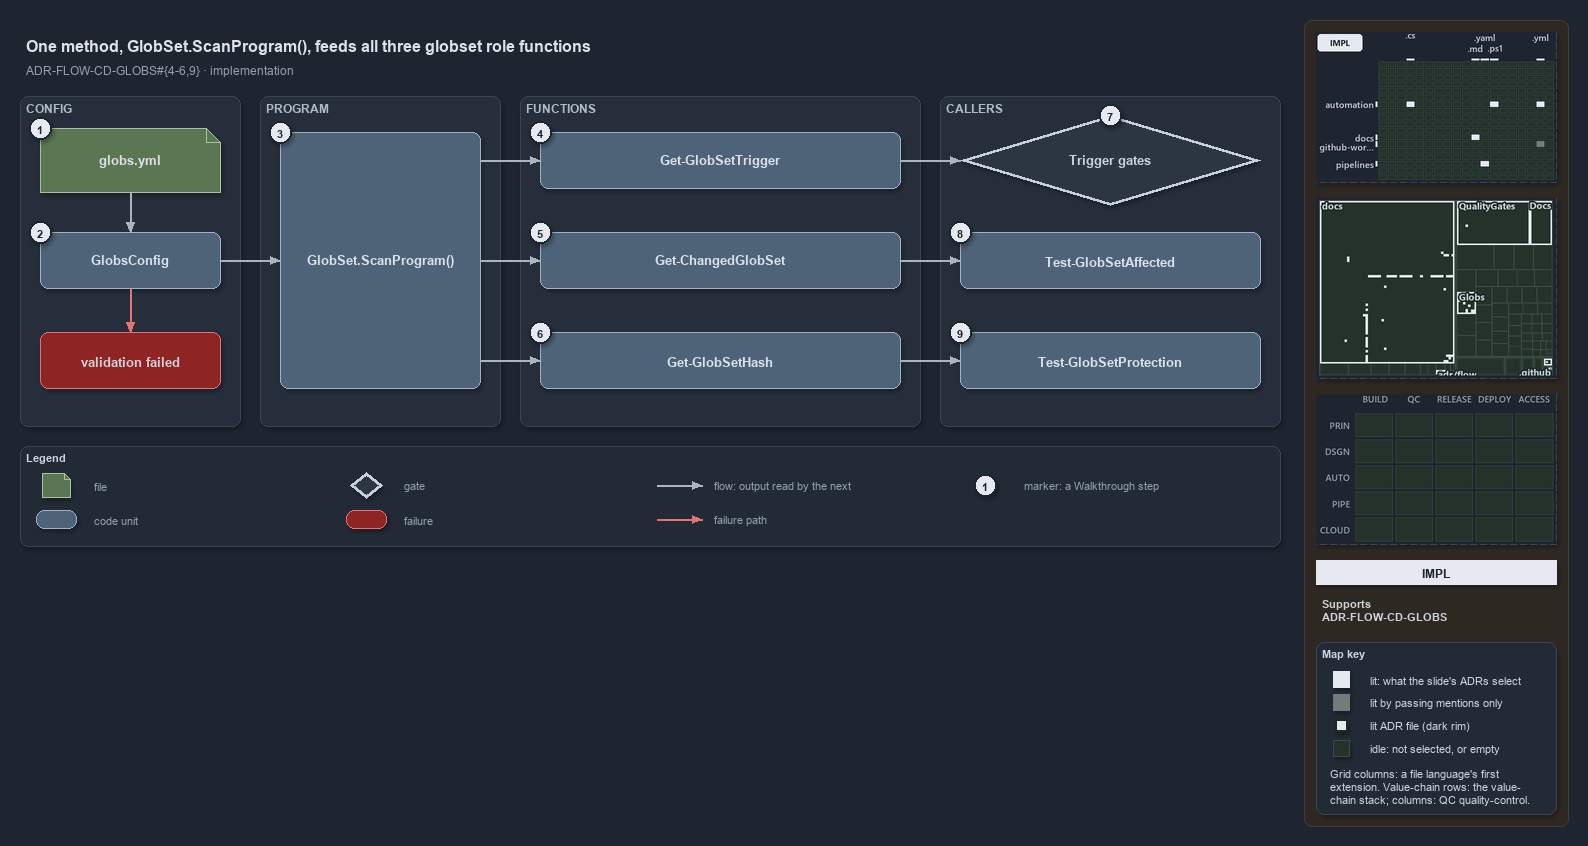

The diagram above was exported from draw.io. Its source (the exported page's mxGraphModel, read from the mxfile embedded in the PNG):
<mxGraphModel dx="1024" dy="768" grid="0" gridSize="10" guides="1" tooltips="1" connect="1" arrows="1" fold="1" page="1" pageScale="1" pageWidth="1572" pageHeight="560" background="#1E2430" math="0" shadow="1">
  <root>
    <mxCell id="0" />
    <mxCell id="1" parent="0" />
    <mxCell id="sidebar-bg" value="" style="rounded=1;arcSize=2;html=1;fillColor=#2E2823;strokeColor=#453C33;shadow=0;" vertex="1" parent="1">
      <mxGeometry x="1304" y="4" width="264" height="806" as="geometry" />
    </mxCell>
    <mxCell id="title" value="One method, GlobSet.ScanProgram(), feeds all three globset role functions" style="text;html=1;align=left;verticalAlign=middle;fontSize=16;fontStyle=1;fontColor=#DDE2E9;" vertex="1" parent="1">
      <mxGeometry x="20" y="14" width="1260" height="30" as="geometry" />
    </mxCell>
    <mxCell id="subtitle" value="ADR-FLOW-CD-GLOBS#{4-6,9} &amp;#183; implementation" style="text;html=1;align=left;verticalAlign=middle;fontSize=12;fontColor=#949FAE;" vertex="1" parent="1">
      <mxGeometry x="20" y="44" width="1240" height="20" as="geometry" />
    </mxCell>
    <mxCell id="band-config" value="CONFIG" style="rounded=1;html=1;arcSize=3;fillColor=#262E3B;strokeColor=#3A4555;verticalAlign=top;align=left;spacingLeft=8;fontStyle=1;fontSize=12;fontColor=#B0BAC7;" vertex="1" parent="1">
      <mxGeometry x="20" y="80" width="220" height="330" as="geometry" />
    </mxCell>
    <mxCell id="band-program" value="PROGRAM" style="rounded=1;html=1;arcSize=3;fillColor=#262E3B;strokeColor=#3A4555;verticalAlign=top;align=left;spacingLeft=8;fontStyle=1;fontSize=12;fontColor=#B0BAC7;" vertex="1" parent="1">
      <mxGeometry x="260" y="80" width="240" height="330" as="geometry" />
    </mxCell>
    <mxCell id="band-functions" value="FUNCTIONS" style="rounded=1;html=1;arcSize=3;fillColor=#262E3B;strokeColor=#3A4555;verticalAlign=top;align=left;spacingLeft=8;fontStyle=1;fontSize=12;fontColor=#B0BAC7;" vertex="1" parent="1">
      <mxGeometry x="520" y="80" width="400" height="330" as="geometry" />
    </mxCell>
    <mxCell id="band-callers" value="CALLERS" style="rounded=1;html=1;arcSize=3;fillColor=#262E3B;strokeColor=#3A4555;verticalAlign=top;align=left;spacingLeft=8;fontStyle=1;fontSize=12;fontColor=#B0BAC7;" vertex="1" parent="1">
      <mxGeometry x="940" y="80" width="340" height="330" as="geometry" />
    </mxCell>
    <mxCell id="f-globs" value="&lt;b&gt;globs.yml&lt;/b&gt;" style="shape=note;size=14;whiteSpace=wrap;html=1;fontColor=#DDE2E9;fillColor=#5B7653;strokeColor=#A9C29F;fontSize=13;" vertex="1" parent="1">
      <mxGeometry x="40" y="112" width="180" height="64" as="geometry" />
    </mxCell>
    <mxCell id="c-globsconfig" value="&lt;b&gt;GlobsConfig&lt;/b&gt;" style="rounded=1;whiteSpace=wrap;html=1;fontColor=#DDE2E9;arcSize=20;fillColor=#4E6378;strokeColor=#9FB3C8;fontSize=13;" vertex="1" parent="1">
      <mxGeometry x="40" y="216" width="180" height="56" as="geometry" />
    </mxCell>
    <mxCell id="x-invalid" value="&lt;b&gt;validation failed&lt;/b&gt;" style="rounded=1;whiteSpace=wrap;html=1;arcSize=20;fillColor=#8E2424;strokeColor=#E57373;fontSize=13;" vertex="1" parent="1">
      <mxGeometry x="40" y="316" width="180" height="56" as="geometry" />
    </mxCell>
    <mxCell id="p-edge-globs-config-a" value="" style="text;html=1;strokeColor=none;fillColor=none;" vertex="1" parent="1">
      <mxGeometry x="130" y="176" width="1" height="1" as="geometry" />
    </mxCell>
    <mxCell id="p-edge-globs-config-b" value="" style="text;html=1;strokeColor=none;fillColor=none;" vertex="1" parent="1">
      <mxGeometry x="130" y="216" width="1" height="1" as="geometry" />
    </mxCell>
    <mxCell id="edge-globs-config" value="" style="edgeStyle=orthogonalEdgeStyle;rounded=1;html=1;fontSize=11;endArrow=block;strokeColor=#AAB4C3;fontColor=#CDD3DC;shadow=0;" edge="1" parent="1" source="p-edge-globs-config-a" target="p-edge-globs-config-b">
      <mxGeometry relative="1" as="geometry" />
    </mxCell>
    <mxCell id="p-edge-config-invalid-a" value="" style="text;html=1;strokeColor=none;fillColor=none;" vertex="1" parent="1">
      <mxGeometry x="130" y="272" width="1" height="1" as="geometry" />
    </mxCell>
    <mxCell id="p-edge-config-invalid-b" value="" style="text;html=1;strokeColor=none;fillColor=none;" vertex="1" parent="1">
      <mxGeometry x="130" y="316" width="1" height="1" as="geometry" />
    </mxCell>
    <mxCell id="edge-config-invalid" value="" style="edgeStyle=orthogonalEdgeStyle;rounded=1;html=1;fontSize=11;endArrow=block;strokeColor=#E57373;fontColor=#CDD3DC;shadow=0;" edge="1" parent="1" source="p-edge-config-invalid-a" target="p-edge-config-invalid-b">
      <mxGeometry relative="1" as="geometry" />
    </mxCell>
    <mxCell id="c-program" value="&lt;b&gt;GlobSet.ScanProgram()&lt;/b&gt;" style="rounded=1;whiteSpace=wrap;html=1;fontColor=#DDE2E9;arcSize=20;fillColor=#4E6378;strokeColor=#9FB3C8;fontSize=13;" vertex="1" parent="1">
      <mxGeometry x="280" y="116" width="200" height="256" as="geometry" />
    </mxCell>
    <mxCell id="p-edge-config-program-a" value="" style="text;html=1;strokeColor=none;fillColor=none;" vertex="1" parent="1">
      <mxGeometry x="220" y="244" width="1" height="1" as="geometry" />
    </mxCell>
    <mxCell id="p-edge-config-program-b" value="" style="text;html=1;strokeColor=none;fillColor=none;" vertex="1" parent="1">
      <mxGeometry x="280" y="244" width="1" height="1" as="geometry" />
    </mxCell>
    <mxCell id="edge-config-program" value="" style="edgeStyle=orthogonalEdgeStyle;rounded=1;html=1;fontSize=11;endArrow=block;strokeColor=#AAB4C3;fontColor=#CDD3DC;shadow=0;" edge="1" parent="1" source="p-edge-config-program-a" target="p-edge-config-program-b">
      <mxGeometry relative="1" as="geometry" />
    </mxCell>
    <mxCell id="c-fn-1" value="&lt;b&gt;Get-GlobSetTrigger&lt;/b&gt;" style="rounded=1;whiteSpace=wrap;html=1;fontColor=#DDE2E9;arcSize=20;fillColor=#4E6378;strokeColor=#9FB3C8;fontSize=13;" vertex="1" parent="1">
      <mxGeometry x="540" y="116" width="360" height="56" as="geometry" />
    </mxCell>
    <mxCell id="p-edge-program-fn-1-a" value="" style="text;html=1;strokeColor=none;fillColor=none;" vertex="1" parent="1">
      <mxGeometry x="480" y="144" width="1" height="1" as="geometry" />
    </mxCell>
    <mxCell id="p-edge-program-fn-1-b" value="" style="text;html=1;strokeColor=none;fillColor=none;" vertex="1" parent="1">
      <mxGeometry x="540" y="144" width="1" height="1" as="geometry" />
    </mxCell>
    <mxCell id="edge-program-fn-1" value="" style="edgeStyle=orthogonalEdgeStyle;rounded=1;html=1;fontSize=11;endArrow=block;strokeColor=#AAB4C3;fontColor=#CDD3DC;shadow=0;" edge="1" parent="1" source="p-edge-program-fn-1-a" target="p-edge-program-fn-1-b">
      <mxGeometry relative="1" as="geometry" />
    </mxCell>
    <mxCell id="c-fn-2" value="&lt;b&gt;Get-ChangedGlobSet&lt;/b&gt;" style="rounded=1;whiteSpace=wrap;html=1;fontColor=#DDE2E9;arcSize=20;fillColor=#4E6378;strokeColor=#9FB3C8;fontSize=13;" vertex="1" parent="1">
      <mxGeometry x="540" y="216" width="360" height="56" as="geometry" />
    </mxCell>
    <mxCell id="p-edge-program-fn-2-a" value="" style="text;html=1;strokeColor=none;fillColor=none;" vertex="1" parent="1">
      <mxGeometry x="480" y="244" width="1" height="1" as="geometry" />
    </mxCell>
    <mxCell id="p-edge-program-fn-2-b" value="" style="text;html=1;strokeColor=none;fillColor=none;" vertex="1" parent="1">
      <mxGeometry x="540" y="244" width="1" height="1" as="geometry" />
    </mxCell>
    <mxCell id="edge-program-fn-2" value="" style="edgeStyle=orthogonalEdgeStyle;rounded=1;html=1;fontSize=11;endArrow=block;strokeColor=#AAB4C3;fontColor=#CDD3DC;shadow=0;" edge="1" parent="1" source="p-edge-program-fn-2-a" target="p-edge-program-fn-2-b">
      <mxGeometry relative="1" as="geometry" />
    </mxCell>
    <mxCell id="c-fn-3" value="&lt;b&gt;Get-GlobSetHash&lt;/b&gt;" style="rounded=1;whiteSpace=wrap;html=1;fontColor=#DDE2E9;arcSize=20;fillColor=#4E6378;strokeColor=#9FB3C8;fontSize=13;" vertex="1" parent="1">
      <mxGeometry x="540" y="316" width="360" height="56" as="geometry" />
    </mxCell>
    <mxCell id="p-edge-program-fn-3-a" value="" style="text;html=1;strokeColor=none;fillColor=none;" vertex="1" parent="1">
      <mxGeometry x="480" y="344" width="1" height="1" as="geometry" />
    </mxCell>
    <mxCell id="p-edge-program-fn-3-b" value="" style="text;html=1;strokeColor=none;fillColor=none;" vertex="1" parent="1">
      <mxGeometry x="540" y="344" width="1" height="1" as="geometry" />
    </mxCell>
    <mxCell id="edge-program-fn-3" value="" style="edgeStyle=orthogonalEdgeStyle;rounded=1;html=1;fontSize=11;endArrow=block;strokeColor=#AAB4C3;fontColor=#CDD3DC;shadow=0;" edge="1" parent="1" source="p-edge-program-fn-3-a" target="p-edge-program-fn-3-b">
      <mxGeometry relative="1" as="geometry" />
    </mxCell>
    <mxCell id="g-trigger" value="&lt;b&gt;Trigger gates&lt;/b&gt;" style="rhombus;whiteSpace=wrap;html=1;fillColor=#2C3542;strokeColor=#C7D0DB;strokeWidth=3;fontSize=13;fontColor=#CDD3DC;" vertex="1" parent="1">
      <mxGeometry x="960" y="99" width="300" height="90" as="geometry" />
    </mxCell>
    <mxCell id="c-affected" value="&lt;b&gt;Test-GlobSetAffected&lt;/b&gt;" style="rounded=1;whiteSpace=wrap;html=1;fontColor=#DDE2E9;arcSize=20;fillColor=#4E6378;strokeColor=#9FB3C8;fontSize=13;" vertex="1" parent="1">
      <mxGeometry x="960" y="216" width="300" height="56" as="geometry" />
    </mxCell>
    <mxCell id="c-protection" value="&lt;b&gt;Test-GlobSetProtection&lt;/b&gt;" style="rounded=1;whiteSpace=wrap;html=1;fontColor=#DDE2E9;arcSize=20;fillColor=#4E6378;strokeColor=#9FB3C8;fontSize=13;" vertex="1" parent="1">
      <mxGeometry x="960" y="316" width="300" height="56" as="geometry" />
    </mxCell>
    <mxCell id="p-edge-fn-caller-1-a" value="" style="text;html=1;strokeColor=none;fillColor=none;" vertex="1" parent="1">
      <mxGeometry x="900" y="144" width="1" height="1" as="geometry" />
    </mxCell>
    <mxCell id="p-edge-fn-caller-1-b" value="" style="text;html=1;strokeColor=none;fillColor=none;" vertex="1" parent="1">
      <mxGeometry x="960" y="144" width="1" height="1" as="geometry" />
    </mxCell>
    <mxCell id="edge-fn-caller-1" value="" style="edgeStyle=orthogonalEdgeStyle;rounded=1;html=1;fontSize=11;endArrow=block;strokeColor=#AAB4C3;fontColor=#CDD3DC;shadow=0;" edge="1" parent="1" source="p-edge-fn-caller-1-a" target="p-edge-fn-caller-1-b">
      <mxGeometry relative="1" as="geometry" />
    </mxCell>
    <mxCell id="p-edge-fn-caller-2-a" value="" style="text;html=1;strokeColor=none;fillColor=none;" vertex="1" parent="1">
      <mxGeometry x="900" y="244" width="1" height="1" as="geometry" />
    </mxCell>
    <mxCell id="p-edge-fn-caller-2-b" value="" style="text;html=1;strokeColor=none;fillColor=none;" vertex="1" parent="1">
      <mxGeometry x="960" y="244" width="1" height="1" as="geometry" />
    </mxCell>
    <mxCell id="edge-fn-caller-2" value="" style="edgeStyle=orthogonalEdgeStyle;rounded=1;html=1;fontSize=11;endArrow=block;strokeColor=#AAB4C3;fontColor=#CDD3DC;shadow=0;" edge="1" parent="1" source="p-edge-fn-caller-2-a" target="p-edge-fn-caller-2-b">
      <mxGeometry relative="1" as="geometry" />
    </mxCell>
    <mxCell id="p-edge-fn-caller-3-a" value="" style="text;html=1;strokeColor=none;fillColor=none;" vertex="1" parent="1">
      <mxGeometry x="900" y="344" width="1" height="1" as="geometry" />
    </mxCell>
    <mxCell id="p-edge-fn-caller-3-b" value="" style="text;html=1;strokeColor=none;fillColor=none;" vertex="1" parent="1">
      <mxGeometry x="960" y="344" width="1" height="1" as="geometry" />
    </mxCell>
    <mxCell id="edge-fn-caller-3" value="" style="edgeStyle=orthogonalEdgeStyle;rounded=1;html=1;fontSize=11;endArrow=block;strokeColor=#AAB4C3;fontColor=#CDD3DC;shadow=0;" edge="1" parent="1" source="p-edge-fn-caller-3-a" target="p-edge-fn-caller-3-b">
      <mxGeometry relative="1" as="geometry" />
    </mxCell>
    <mxCell id="mark-1" value="1" style="ellipse;html=1;fillColor=#E6EAF0;strokeColor=#1E2430;strokeWidth=2;fontColor=#1E2430;fontStyle=1;fontSize=11;" vertex="1" parent="1">
      <mxGeometry x="29" y="101" width="22" height="22" as="geometry" />
    </mxCell>
    <mxCell id="mark-2" value="2" style="ellipse;html=1;fillColor=#E6EAF0;strokeColor=#1E2430;strokeWidth=2;fontColor=#1E2430;fontStyle=1;fontSize=11;" vertex="1" parent="1">
      <mxGeometry x="29" y="205" width="22" height="22" as="geometry" />
    </mxCell>
    <mxCell id="mark-3" value="3" style="ellipse;html=1;fillColor=#E6EAF0;strokeColor=#1E2430;strokeWidth=2;fontColor=#1E2430;fontStyle=1;fontSize=11;" vertex="1" parent="1">
      <mxGeometry x="269" y="105" width="22" height="22" as="geometry" />
    </mxCell>
    <mxCell id="mark-4" value="4" style="ellipse;html=1;fillColor=#E6EAF0;strokeColor=#1E2430;strokeWidth=2;fontColor=#1E2430;fontStyle=1;fontSize=11;" vertex="1" parent="1">
      <mxGeometry x="529" y="105" width="22" height="22" as="geometry" />
    </mxCell>
    <mxCell id="mark-5" value="5" style="ellipse;html=1;fillColor=#E6EAF0;strokeColor=#1E2430;strokeWidth=2;fontColor=#1E2430;fontStyle=1;fontSize=11;" vertex="1" parent="1">
      <mxGeometry x="529" y="205" width="22" height="22" as="geometry" />
    </mxCell>
    <mxCell id="mark-6" value="6" style="ellipse;html=1;fillColor=#E6EAF0;strokeColor=#1E2430;strokeWidth=2;fontColor=#1E2430;fontStyle=1;fontSize=11;" vertex="1" parent="1">
      <mxGeometry x="529" y="305" width="22" height="22" as="geometry" />
    </mxCell>
    <mxCell id="mark-7" value="7" style="ellipse;html=1;fillColor=#E6EAF0;strokeColor=#1E2430;strokeWidth=2;fontColor=#1E2430;fontStyle=1;fontSize=11;" vertex="1" parent="1">
      <mxGeometry x="1099" y="88" width="22" height="22" as="geometry" />
    </mxCell>
    <mxCell id="mark-8" value="8" style="ellipse;html=1;fillColor=#E6EAF0;strokeColor=#1E2430;strokeWidth=2;fontColor=#1E2430;fontStyle=1;fontSize=11;" vertex="1" parent="1">
      <mxGeometry x="949" y="205" width="22" height="22" as="geometry" />
    </mxCell>
    <mxCell id="mark-9" value="9" style="ellipse;html=1;fillColor=#E6EAF0;strokeColor=#1E2430;strokeWidth=2;fontColor=#1E2430;fontStyle=1;fontSize=11;" vertex="1" parent="1">
      <mxGeometry x="949" y="305" width="22" height="22" as="geometry" />
    </mxCell>
    <mxCell id="legend" value="&lt;b&gt;Legend&lt;/b&gt;" style="rounded=1;whiteSpace=wrap;html=1;arcSize=6;fillColor=#222A36;strokeColor=#3A4555;align=left;verticalAlign=top;spacing=8;fontSize=11;fontColor=#CDD3DC;" vertex="1" parent="1">
      <mxGeometry x="20" y="430" width="1260" height="100" as="geometry" />
    </mxCell>
    <mxCell id="legend-1" value="" style="shape=note;size=6;whiteSpace=wrap;html=1;fontColor=#DDE2E9;fillColor=#5B7653;strokeColor=#A9C29F;" vertex="1" parent="1">
      <mxGeometry x="42" y="457" width="28" height="24" as="geometry" />
    </mxCell>
    <mxCell id="legend-1-text" value="file" style="text;html=1;align=left;verticalAlign=middle;fontSize=11;fontColor=#949FAE;" vertex="1" parent="1">
      <mxGeometry x="88" y="459" width="250" height="20" as="geometry" />
    </mxCell>
    <mxCell id="legend-2" value="" style="rounded=1;whiteSpace=wrap;html=1;fontColor=#DDE2E9;arcSize=20;fillColor=#4E6378;strokeColor=#9FB3C8;" vertex="1" parent="1">
      <mxGeometry x="36" y="494" width="40" height="18" as="geometry" />
    </mxCell>
    <mxCell id="legend-2-text" value="code unit" style="text;html=1;align=left;verticalAlign=middle;fontSize=11;fontColor=#949FAE;" vertex="1" parent="1">
      <mxGeometry x="88" y="493" width="250" height="20" as="geometry" />
    </mxCell>
    <mxCell id="legend-3" value="" style="rhombus;whiteSpace=wrap;html=1;fillColor=#2C3542;strokeColor=#C7D0DB;strokeWidth=3;fontColor=#CDD3DC;" vertex="1" parent="1">
      <mxGeometry x="350" y="456" width="32" height="26" as="geometry" />
    </mxCell>
    <mxCell id="legend-3-text" value="gate" style="text;html=1;align=left;verticalAlign=middle;fontSize=11;fontColor=#949FAE;" vertex="1" parent="1">
      <mxGeometry x="398" y="459" width="250" height="20" as="geometry" />
    </mxCell>
    <mxCell id="legend-4" value="" style="rounded=1;whiteSpace=wrap;html=1;arcSize=20;fillColor=#8E2424;strokeColor=#E57373;" vertex="1" parent="1">
      <mxGeometry x="346" y="494" width="40" height="18" as="geometry" />
    </mxCell>
    <mxCell id="legend-4-text" value="failure" style="text;html=1;align=left;verticalAlign=middle;fontSize=11;fontColor=#949FAE;" vertex="1" parent="1">
      <mxGeometry x="398" y="493" width="250" height="20" as="geometry" />
    </mxCell>
    <mxCell id="p-legend-5-a" value="" style="text;html=1;strokeColor=none;fillColor=none;" vertex="1" parent="1">
      <mxGeometry x="656" y="469" width="1" height="1" as="geometry" />
    </mxCell>
    <mxCell id="p-legend-5-b" value="" style="text;html=1;strokeColor=none;fillColor=none;" vertex="1" parent="1">
      <mxGeometry x="702" y="469" width="1" height="1" as="geometry" />
    </mxCell>
    <mxCell id="legend-5" value="" style="edgeStyle=orthogonalEdgeStyle;rounded=1;html=1;fontSize=11;endArrow=block;strokeColor=#AAB4C3;fontColor=#CDD3DC;shadow=0;" edge="1" parent="1" source="p-legend-5-a" target="p-legend-5-b">
      <mxGeometry relative="1" as="geometry" />
    </mxCell>
    <mxCell id="legend-5-text" value="flow: output read by the next" style="text;html=1;align=left;verticalAlign=middle;fontSize=11;fontColor=#949FAE;" vertex="1" parent="1">
      <mxGeometry x="708" y="459" width="250" height="20" as="geometry" />
    </mxCell>
    <mxCell id="p-legend-6-a" value="" style="text;html=1;strokeColor=none;fillColor=none;" vertex="1" parent="1">
      <mxGeometry x="656" y="503" width="1" height="1" as="geometry" />
    </mxCell>
    <mxCell id="p-legend-6-b" value="" style="text;html=1;strokeColor=none;fillColor=none;" vertex="1" parent="1">
      <mxGeometry x="702" y="503" width="1" height="1" as="geometry" />
    </mxCell>
    <mxCell id="legend-6" value="" style="edgeStyle=orthogonalEdgeStyle;rounded=1;html=1;fontSize=11;endArrow=block;strokeColor=#E57373;fontColor=#CDD3DC;shadow=0;" edge="1" parent="1" source="p-legend-6-a" target="p-legend-6-b">
      <mxGeometry relative="1" as="geometry" />
    </mxCell>
    <mxCell id="legend-6-text" value="failure path" style="text;html=1;align=left;verticalAlign=middle;fontSize=11;fontColor=#949FAE;" vertex="1" parent="1">
      <mxGeometry x="708" y="493" width="250" height="20" as="geometry" />
    </mxCell>
    <mxCell id="legend-7" value="1" style="ellipse;html=1;fillColor=#E6EAF0;strokeColor=#1E2430;strokeWidth=2;fontColor=#1E2430;fontStyle=1;fontSize=11;" vertex="1" parent="1">
      <mxGeometry x="974" y="458" width="22" height="22" as="geometry" />
    </mxCell>
    <mxCell id="legend-7-text" value="marker: a Walkthrough step" style="text;html=1;align=left;verticalAlign=middle;fontSize=11;fontColor=#949FAE;" vertex="1" parent="1">
      <mxGeometry x="1018" y="459" width="250" height="20" as="geometry" />
    </mxCell>
    <mxCell id="minimap-grid" value="" style="shape=image;html=1;imageAspect=0;aspect=fixed;verticalLabelPosition=bottom;strokeColor=#3A4555;dashed=1;fillColor=#222A36;image=data:image/png,(base64 omitted: 12436 chars);" vertex="1" parent="1">
      <mxGeometry x="1316" y="16" width="240" height="150" as="geometry" />
    </mxCell>
    <mxCell id="minimap-tree" value="" style="shape=image;html=1;imageAspect=0;aspect=fixed;verticalLabelPosition=bottom;strokeColor=#3A4555;dashed=1;fillColor=#222A36;image=data:image/png,(base64 omitted: 15112 chars);" vertex="1" parent="1">
      <mxGeometry x="1316" y="182" width="240" height="180" as="geometry" />
    </mxCell>
    <mxCell id="minimap-chain" value="" style="shape=image;html=1;imageAspect=0;aspect=fixed;verticalLabelPosition=bottom;strokeColor=#3A4555;dashed=1;fillColor=#222A36;image=data:image/png,(base64 omitted: 11912 chars);" vertex="1" parent="1">
      <mxGeometry x="1316" y="378" width="240" height="150" as="geometry" />
    </mxCell>
    <mxCell id="lens-badge" value="IMPL" style="rounded=0;whiteSpace=wrap;html=1;align=center;verticalAlign=middle;fontSize=12;fontStyle=1;fontColor=#1E2430;fillColor=#E6EAF0;strokeColor=none;" vertex="1" parent="1">
      <mxGeometry x="1316" y="544" width="240" height="24" as="geometry" />
    </mxCell>
    <mxCell id="supports" value="&lt;b&gt;Supports&lt;/b&gt;&lt;br&gt;ADR-FLOW-CD-GLOBS" style="text;html=1;whiteSpace=wrap;align=left;verticalAlign=top;fontSize=11;fontColor=#CDD3DC;" vertex="1" parent="1">
      <mxGeometry x="1316" y="576" width="240" height="38" as="geometry" />
    </mxCell>
    <mxCell id="mapkey" value="&lt;b&gt;Map key&lt;/b&gt;" style="rounded=1;arcSize=6;whiteSpace=wrap;html=1;align=left;verticalAlign=top;fontSize=11;fontColor=#CDD3DC;fillColor=#222A36;strokeColor=#3A4555;spacingLeft=8;spacingTop=2;" vertex="1" parent="1">
      <mxGeometry x="1316" y="626" width="240" height="172" as="geometry" />
    </mxCell>
    <mxCell id="mapkey-lit" value="" style="rounded=0;html=1;fillColor=#E6EAF0;strokeColor=#E6EAF0;" vertex="1" parent="1">
      <mxGeometry x="1333.0" y="655.0" width="16" height="16" as="geometry" />
    </mxCell>
    <mxCell id="mapkey-lit-text" value="lit: what the slide's ADRs select" style="text;html=1;align=left;verticalAlign=middle;fontSize=11;fontColor=#CDD3DC;" vertex="1" parent="1">
      <mxGeometry x="1364" y="653" width="184" height="20" as="geometry" />
    </mxCell>
    <mxCell id="mapkey-touched" value="" style="rounded=0;html=1;fillColor=#727C79;strokeColor=#727C79;" vertex="1" parent="1">
      <mxGeometry x="1333.0" y="678.0" width="16" height="16" as="geometry" />
    </mxCell>
    <mxCell id="mapkey-touched-text" value="lit by passing mentions only" style="text;html=1;align=left;verticalAlign=middle;fontSize=11;fontColor=#CDD3DC;" vertex="1" parent="1">
      <mxGeometry x="1364" y="676" width="184" height="20" as="geometry" />
    </mxCell>
    <mxCell id="mapkey-adr" value="" style="rounded=0;html=1;fillColor=#E6EAF0;strokeColor=#1C2A24;strokeWidth=2;" vertex="1" parent="1">
      <mxGeometry x="1335.0" y="703.0" width="12" height="12" as="geometry" />
    </mxCell>
    <mxCell id="mapkey-adr-text" value="lit ADR file (dark rim)" style="text;html=1;align=left;verticalAlign=middle;fontSize=11;fontColor=#CDD3DC;" vertex="1" parent="1">
      <mxGeometry x="1364" y="699" width="184" height="20" as="geometry" />
    </mxCell>
    <mxCell id="mapkey-idle" value="" style="rounded=0;html=1;fillColor=#243229;strokeColor=#3B4D43;" vertex="1" parent="1">
      <mxGeometry x="1333.0" y="724.0" width="16" height="16" as="geometry" />
    </mxCell>
    <mxCell id="mapkey-idle-text" value="idle: not selected, or empty" style="text;html=1;align=left;verticalAlign=middle;fontSize=11;fontColor=#CDD3DC;" vertex="1" parent="1">
      <mxGeometry x="1364" y="722" width="184" height="20" as="geometry" />
    </mxCell>
    <mxCell id="mapkey-codes" value="Grid columns: a file language's first&lt;br&gt;extension. Value-chain rows: the value-&lt;br&gt;chain stack; columns: QC quality-control." style="text;html=1;align=left;verticalAlign=top;whiteSpace=wrap;fontSize=11;fontColor=#CDD3DC;" vertex="1" parent="1">
      <mxGeometry x="1324" y="746" width="224" height="46" as="geometry" />
    </mxCell>
  </root>
</mxGraphModel>